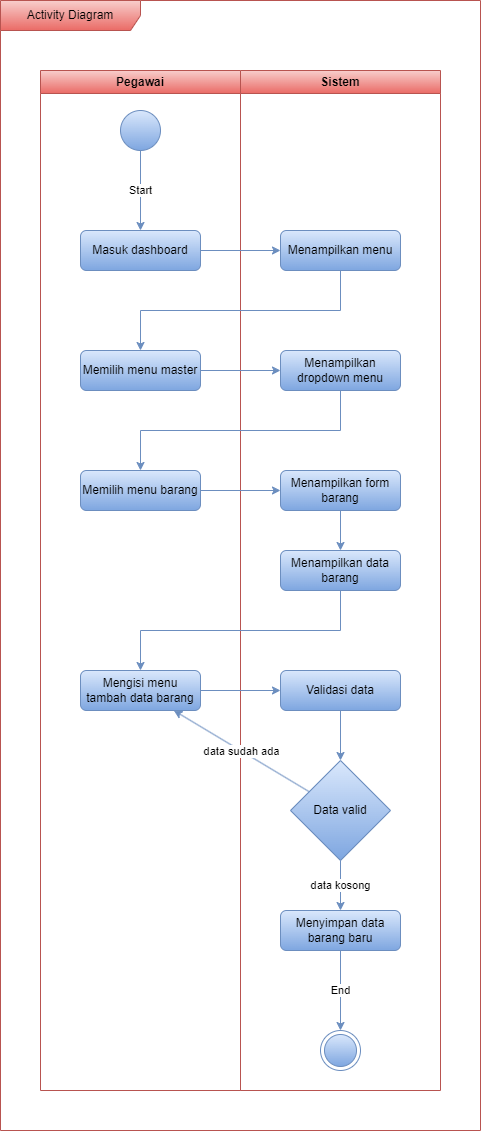

The diagram above was exported from draw.io. Its source (the exported page's mxGraphModel, read from the mxfile embedded in the PNG):
<mxGraphModel dx="1018" dy="609" grid="1" gridSize="10" guides="1" tooltips="1" connect="1" arrows="1" fold="1" page="1" pageScale="1" pageWidth="850" pageHeight="1100" math="0" shadow="0">
  <root>
    <mxCell id="0" />
    <mxCell id="1" parent="0" />
    <mxCell id="VGeUVcy7ZgL4fF6mNxCk-1" value="Pegawai" style="swimlane;whiteSpace=wrap;html=1;fillColor=#f8cecc;gradientColor=#ea6b66;strokeColor=#b85450;" vertex="1" parent="1">
      <mxGeometry x="80" y="80" width="200" height="1020" as="geometry" />
    </mxCell>
    <mxCell id="VGeUVcy7ZgL4fF6mNxCk-2" value="" style="ellipse;whiteSpace=wrap;html=1;aspect=fixed;fillColor=#dae8fc;gradientColor=#7ea6e0;strokeColor=#6c8ebf;" vertex="1" parent="VGeUVcy7ZgL4fF6mNxCk-1">
      <mxGeometry x="80" y="40" width="40" height="40" as="geometry" />
    </mxCell>
    <mxCell id="VGeUVcy7ZgL4fF6mNxCk-3" value="Masuk dashboard" style="rounded=1;whiteSpace=wrap;html=1;fillColor=#dae8fc;gradientColor=#7ea6e0;strokeColor=#6c8ebf;" vertex="1" parent="VGeUVcy7ZgL4fF6mNxCk-1">
      <mxGeometry x="40" y="160" width="120" height="40" as="geometry" />
    </mxCell>
    <mxCell id="VGeUVcy7ZgL4fF6mNxCk-4" value="Start" style="endArrow=classic;html=1;rounded=0;fillColor=#dae8fc;gradientColor=#7ea6e0;strokeColor=#6c8ebf;" edge="1" parent="VGeUVcy7ZgL4fF6mNxCk-1" source="VGeUVcy7ZgL4fF6mNxCk-2" target="VGeUVcy7ZgL4fF6mNxCk-3">
      <mxGeometry width="50" height="50" relative="1" as="geometry">
        <mxPoint x="180" y="220" as="sourcePoint" />
        <mxPoint x="230" y="170" as="targetPoint" />
      </mxGeometry>
    </mxCell>
    <mxCell id="VGeUVcy7ZgL4fF6mNxCk-5" value="Memilih menu barang" style="rounded=1;whiteSpace=wrap;html=1;fillColor=#dae8fc;gradientColor=#7ea6e0;strokeColor=#6c8ebf;" vertex="1" parent="VGeUVcy7ZgL4fF6mNxCk-1">
      <mxGeometry x="40" y="400" width="120" height="40" as="geometry" />
    </mxCell>
    <mxCell id="VGeUVcy7ZgL4fF6mNxCk-6" value="Memilih menu master" style="rounded=1;whiteSpace=wrap;html=1;fillColor=#dae8fc;gradientColor=#7ea6e0;strokeColor=#6c8ebf;" vertex="1" parent="VGeUVcy7ZgL4fF6mNxCk-1">
      <mxGeometry x="40" y="280" width="120" height="40" as="geometry" />
    </mxCell>
    <mxCell id="VGeUVcy7ZgL4fF6mNxCk-7" value="Mengisi menu tambah data barang" style="rounded=1;whiteSpace=wrap;html=1;fillColor=#dae8fc;gradientColor=#7ea6e0;strokeColor=#6c8ebf;" vertex="1" parent="VGeUVcy7ZgL4fF6mNxCk-1">
      <mxGeometry x="40" y="600" width="120" height="40" as="geometry" />
    </mxCell>
    <mxCell id="VGeUVcy7ZgL4fF6mNxCk-8" value="Sistem" style="swimlane;whiteSpace=wrap;html=1;fillColor=#f8cecc;gradientColor=#ea6b66;strokeColor=#b85450;" vertex="1" parent="1">
      <mxGeometry x="280" y="80" width="200" height="1020" as="geometry" />
    </mxCell>
    <mxCell id="VGeUVcy7ZgL4fF6mNxCk-9" value="Menampilkan menu" style="rounded=1;whiteSpace=wrap;html=1;fillColor=#dae8fc;gradientColor=#7ea6e0;strokeColor=#6c8ebf;" vertex="1" parent="VGeUVcy7ZgL4fF6mNxCk-8">
      <mxGeometry x="40" y="160" width="120" height="40" as="geometry" />
    </mxCell>
    <mxCell id="VGeUVcy7ZgL4fF6mNxCk-10" value="Menampilkan form barang" style="rounded=1;whiteSpace=wrap;html=1;fillColor=#dae8fc;gradientColor=#7ea6e0;strokeColor=#6c8ebf;" vertex="1" parent="VGeUVcy7ZgL4fF6mNxCk-8">
      <mxGeometry x="40" y="400" width="120" height="40" as="geometry" />
    </mxCell>
    <mxCell id="VGeUVcy7ZgL4fF6mNxCk-11" value="Menampilkan dropdown menu" style="rounded=1;whiteSpace=wrap;html=1;fillColor=#dae8fc;gradientColor=#7ea6e0;strokeColor=#6c8ebf;" vertex="1" parent="VGeUVcy7ZgL4fF6mNxCk-8">
      <mxGeometry x="40" y="280" width="120" height="40" as="geometry" />
    </mxCell>
    <mxCell id="VGeUVcy7ZgL4fF6mNxCk-12" value="Menampilkan data barang" style="rounded=1;whiteSpace=wrap;html=1;fillColor=#dae8fc;gradientColor=#7ea6e0;strokeColor=#6c8ebf;" vertex="1" parent="VGeUVcy7ZgL4fF6mNxCk-8">
      <mxGeometry x="40" y="480" width="120" height="40" as="geometry" />
    </mxCell>
    <mxCell id="VGeUVcy7ZgL4fF6mNxCk-13" value="" style="endArrow=classic;html=1;rounded=0;fillColor=#dae8fc;gradientColor=#7ea6e0;strokeColor=#6c8ebf;" edge="1" parent="VGeUVcy7ZgL4fF6mNxCk-8" source="VGeUVcy7ZgL4fF6mNxCk-10" target="VGeUVcy7ZgL4fF6mNxCk-12">
      <mxGeometry width="50" height="50" relative="1" as="geometry">
        <mxPoint x="90" y="430" as="sourcePoint" />
        <mxPoint x="140" y="380" as="targetPoint" />
      </mxGeometry>
    </mxCell>
    <mxCell id="VGeUVcy7ZgL4fF6mNxCk-14" value="Validasi data" style="rounded=1;whiteSpace=wrap;html=1;fillColor=#dae8fc;gradientColor=#7ea6e0;strokeColor=#6c8ebf;" vertex="1" parent="VGeUVcy7ZgL4fF6mNxCk-8">
      <mxGeometry x="40" y="600" width="120" height="40" as="geometry" />
    </mxCell>
    <mxCell id="VGeUVcy7ZgL4fF6mNxCk-15" value="Data valid" style="rhombus;whiteSpace=wrap;html=1;fillColor=#dae8fc;gradientColor=#7ea6e0;strokeColor=#6c8ebf;" vertex="1" parent="VGeUVcy7ZgL4fF6mNxCk-8">
      <mxGeometry x="50" y="690" width="100" height="100" as="geometry" />
    </mxCell>
    <mxCell id="VGeUVcy7ZgL4fF6mNxCk-16" value="Menyimpan data barang&amp;nbsp;baru" style="rounded=1;whiteSpace=wrap;html=1;fillColor=#dae8fc;gradientColor=#7ea6e0;strokeColor=#6c8ebf;" vertex="1" parent="VGeUVcy7ZgL4fF6mNxCk-8">
      <mxGeometry x="40" y="840" width="120" height="40" as="geometry" />
    </mxCell>
    <mxCell id="VGeUVcy7ZgL4fF6mNxCk-17" value="data kosong" style="endArrow=classic;html=1;rounded=0;fillColor=#dae8fc;gradientColor=#7ea6e0;strokeColor=#6c8ebf;" edge="1" parent="VGeUVcy7ZgL4fF6mNxCk-8" source="VGeUVcy7ZgL4fF6mNxCk-15" target="VGeUVcy7ZgL4fF6mNxCk-16">
      <mxGeometry width="50" height="50" relative="1" as="geometry">
        <mxPoint x="-110" y="790" as="sourcePoint" />
        <mxPoint x="-60" y="740" as="targetPoint" />
      </mxGeometry>
    </mxCell>
    <mxCell id="VGeUVcy7ZgL4fF6mNxCk-18" value="" style="endArrow=classic;html=1;rounded=0;fillColor=#dae8fc;gradientColor=#7ea6e0;strokeColor=#6c8ebf;" edge="1" parent="VGeUVcy7ZgL4fF6mNxCk-8" source="VGeUVcy7ZgL4fF6mNxCk-14" target="VGeUVcy7ZgL4fF6mNxCk-15">
      <mxGeometry width="50" height="50" relative="1" as="geometry">
        <mxPoint x="100" y="640" as="sourcePoint" />
        <mxPoint x="-60" y="680" as="targetPoint" />
      </mxGeometry>
    </mxCell>
    <mxCell id="VGeUVcy7ZgL4fF6mNxCk-19" value="" style="ellipse;html=1;shape=endState;fillColor=#dae8fc;strokeColor=#6c8ebf;gradientColor=#7ea6e0;" vertex="1" parent="VGeUVcy7ZgL4fF6mNxCk-8">
      <mxGeometry x="80" y="960" width="40" height="40" as="geometry" />
    </mxCell>
    <mxCell id="VGeUVcy7ZgL4fF6mNxCk-20" value="End" style="endArrow=classic;html=1;rounded=0;fillColor=#dae8fc;gradientColor=#7ea6e0;strokeColor=#6c8ebf;" edge="1" parent="VGeUVcy7ZgL4fF6mNxCk-8" source="VGeUVcy7ZgL4fF6mNxCk-16" target="VGeUVcy7ZgL4fF6mNxCk-19">
      <mxGeometry width="50" height="50" relative="1" as="geometry">
        <mxPoint x="-100.00000000000011" y="870" as="sourcePoint" />
        <mxPoint x="-40" y="720" as="targetPoint" />
      </mxGeometry>
    </mxCell>
    <mxCell id="VGeUVcy7ZgL4fF6mNxCk-21" value="" style="endArrow=classic;html=1;rounded=0;fillColor=#dae8fc;gradientColor=#7ea6e0;strokeColor=#6c8ebf;" edge="1" parent="1" source="VGeUVcy7ZgL4fF6mNxCk-3" target="VGeUVcy7ZgL4fF6mNxCk-9">
      <mxGeometry width="50" height="50" relative="1" as="geometry">
        <mxPoint x="190" y="370" as="sourcePoint" />
        <mxPoint x="240" y="320" as="targetPoint" />
      </mxGeometry>
    </mxCell>
    <mxCell id="VGeUVcy7ZgL4fF6mNxCk-22" value="" style="endArrow=classic;html=1;rounded=0;edgeStyle=orthogonalEdgeStyle;fillColor=#dae8fc;gradientColor=#7ea6e0;strokeColor=#6c8ebf;" edge="1" parent="1" source="VGeUVcy7ZgL4fF6mNxCk-5" target="VGeUVcy7ZgL4fF6mNxCk-10">
      <mxGeometry width="50" height="50" relative="1" as="geometry">
        <mxPoint x="260" y="450" as="sourcePoint" />
        <mxPoint x="340" y="490" as="targetPoint" />
        <Array as="points" />
      </mxGeometry>
    </mxCell>
    <mxCell id="VGeUVcy7ZgL4fF6mNxCk-23" value="" style="endArrow=classic;html=1;rounded=0;edgeStyle=orthogonalEdgeStyle;fillColor=#dae8fc;gradientColor=#7ea6e0;strokeColor=#6c8ebf;" edge="1" parent="1" source="VGeUVcy7ZgL4fF6mNxCk-9" target="VGeUVcy7ZgL4fF6mNxCk-6">
      <mxGeometry width="50" height="50" relative="1" as="geometry">
        <mxPoint x="260" y="530" as="sourcePoint" />
        <mxPoint x="310" y="480" as="targetPoint" />
        <Array as="points">
          <mxPoint x="380" y="320" />
          <mxPoint x="180" y="320" />
        </Array>
      </mxGeometry>
    </mxCell>
    <mxCell id="VGeUVcy7ZgL4fF6mNxCk-24" value="" style="endArrow=classic;html=1;rounded=0;fillColor=#dae8fc;gradientColor=#7ea6e0;strokeColor=#6c8ebf;" edge="1" parent="1" source="VGeUVcy7ZgL4fF6mNxCk-6" target="VGeUVcy7ZgL4fF6mNxCk-11">
      <mxGeometry width="50" height="50" relative="1" as="geometry">
        <mxPoint x="270" y="510" as="sourcePoint" />
        <mxPoint x="320" y="460" as="targetPoint" />
      </mxGeometry>
    </mxCell>
    <mxCell id="VGeUVcy7ZgL4fF6mNxCk-25" value="" style="endArrow=classic;html=1;rounded=0;edgeStyle=orthogonalEdgeStyle;fillColor=#dae8fc;gradientColor=#7ea6e0;strokeColor=#6c8ebf;" edge="1" parent="1" source="VGeUVcy7ZgL4fF6mNxCk-11" target="VGeUVcy7ZgL4fF6mNxCk-5">
      <mxGeometry width="50" height="50" relative="1" as="geometry">
        <mxPoint x="140" y="430" as="sourcePoint" />
        <mxPoint x="190" y="380" as="targetPoint" />
        <Array as="points">
          <mxPoint x="380" y="440" />
          <mxPoint x="180" y="440" />
        </Array>
      </mxGeometry>
    </mxCell>
    <mxCell id="VGeUVcy7ZgL4fF6mNxCk-26" value="" style="endArrow=classic;html=1;rounded=0;edgeStyle=orthogonalEdgeStyle;fillColor=#dae8fc;gradientColor=#7ea6e0;strokeColor=#6c8ebf;" edge="1" parent="1" source="VGeUVcy7ZgL4fF6mNxCk-12" target="VGeUVcy7ZgL4fF6mNxCk-7">
      <mxGeometry width="50" height="50" relative="1" as="geometry">
        <mxPoint x="370" y="600" as="sourcePoint" />
        <mxPoint x="420" y="550" as="targetPoint" />
        <Array as="points">
          <mxPoint x="380" y="640" />
          <mxPoint x="180" y="640" />
        </Array>
      </mxGeometry>
    </mxCell>
    <mxCell id="VGeUVcy7ZgL4fF6mNxCk-27" value="" style="endArrow=classic;html=1;rounded=0;fillColor=#dae8fc;gradientColor=#7ea6e0;strokeColor=#6c8ebf;" edge="1" parent="1" source="VGeUVcy7ZgL4fF6mNxCk-7" target="VGeUVcy7ZgL4fF6mNxCk-14">
      <mxGeometry width="50" height="50" relative="1" as="geometry">
        <mxPoint x="370" y="600" as="sourcePoint" />
        <mxPoint x="420" y="550" as="targetPoint" />
      </mxGeometry>
    </mxCell>
    <mxCell id="VGeUVcy7ZgL4fF6mNxCk-28" value="data sudah ada" style="endArrow=classic;html=1;rounded=0;fillColor=#dae8fc;gradientColor=#7ea6e0;strokeColor=#6c8ebf;" edge="1" parent="1" source="VGeUVcy7ZgL4fF6mNxCk-15" target="VGeUVcy7ZgL4fF6mNxCk-7">
      <mxGeometry width="50" height="50" relative="1" as="geometry">
        <mxPoint x="170" y="870" as="sourcePoint" />
        <mxPoint x="213.33333333333326" y="720" as="targetPoint" />
      </mxGeometry>
    </mxCell>
    <mxCell id="pze8FJz3377u7J2zQc8J-1" value="Activity Diagram" style="shape=umlFrame;whiteSpace=wrap;html=1;pointerEvents=0;width=140;height=30;fillColor=#f8cecc;strokeColor=#b85450;gradientColor=#ea6b66;" vertex="1" parent="1">
      <mxGeometry x="40" y="10" width="480" height="1130" as="geometry" />
    </mxCell>
  </root>
</mxGraphModel>